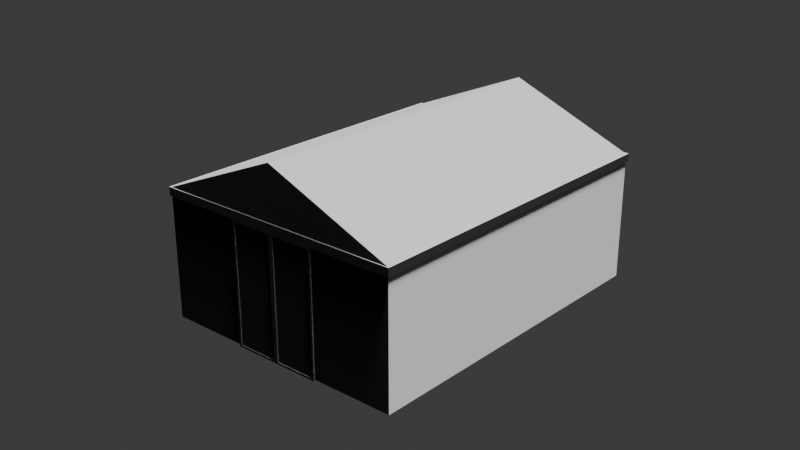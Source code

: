 # Source: sator_v3.blend  (saved by Blender 4.5.90; exported with 4.5.12 LTS)
import bpy
from mathutils import Matrix  # noqa: F401  (used for matrix-valued properties, if any)

bpy.ops.wm.read_factory_settings(use_empty=True)
scene = bpy.context.scene
scene.name = 'Scene'

# ---- collections
col_collection = bpy.data.collections.new('Collection'); scene.collection.children.link(col_collection)

# ---- materials (node trees are filled in below, after node groups)
mat_sator_bijela = bpy.data.materials.new('sator_bijela')
mat_sator_crna = bpy.data.materials.new('sator_crna')

# ---- material node trees
mat_sator_bijela.use_nodes = True; mat_sator_bijela.node_tree.nodes.clear()
_N = mat_sator_bijela.node_tree.nodes; _L = mat_sator_bijela.node_tree.links
n0 = _N.new('ShaderNodeBsdfPrincipled'); n0.name = 'Principled BSDF'; n0.location = (-200, 100)
n0.inputs[0].default_value = (0.7913, 0.7913, 0.7913, 1.0)
n0.inputs[2].default_value = 0.9
n1 = _N.new('ShaderNodeOutputMaterial'); n1.name = 'Material Output'; n1.location = (200, 100)
n2 = _N.new('ShaderNodeTexNoise'); n2.name = 'Noise Texture'; n2.location = (-535, 114)
n2.inputs[2].default_value = 10.0
n2.inputs[4].default_value = 0.6
_L.new(n0.outputs[0], n1.inputs[0])
_L.new(n2.outputs[0], n0.inputs[5])
n1.is_active_output = True
mat_sator_crna.use_nodes = True; mat_sator_crna.node_tree.nodes.clear()
_N = mat_sator_crna.node_tree.nodes; _L = mat_sator_crna.node_tree.links
n0 = _N.new('ShaderNodeBsdfPrincipled'); n0.name = 'Principled BSDF.001'; n0.location = (-130, 151)
n0.inputs[0].default_value = (0.008799, 0.008799, 0.008799, 1.0)
n0.inputs[2].default_value = 0.9
n1 = _N.new('ShaderNodeOutputMaterial'); n1.name = 'Material Output.001'; n1.location = (270, 151)
n2 = _N.new('ShaderNodeTexNoise'); n2.name = 'Noise Texture'; n2.location = (-465, 164)
n2.inputs[2].default_value = 10.0
n2.inputs[4].default_value = 0.6
_L.new(n0.outputs[0], n1.inputs[0])
_L.new(n2.outputs[0], n0.inputs[5])
n1.is_active_output = True

# ---- world
world_world = bpy.data.worlds.new('World'); scene.world = world_world
world_world.use_nodes = True; world_world.node_tree.nodes.clear()
_N = world_world.node_tree.nodes; _L = world_world.node_tree.links
n0 = _N.new('ShaderNodeOutputWorld'); n0.name = 'World Output'; n0.location = (200, 100)
n1 = _N.new('ShaderNodeBackground'); n1.name = 'Background'; n1.location = (-200, 100)
n1.inputs[0].default_value = (0.05088, 0.05088, 0.05088, 1.0)
_L.new(n1.outputs[0], n0.inputs[0])
n0.is_active_output = True
world_world.color = (0.05088, 0.05088, 0.05088)
world_world.sun_shadow_jitter_overblur = 0.0

# ---- cameras
cam_camera = bpy.data.cameras.new('Camera')
cam_camera.clip_end = 100.0
cam_camera.ortho_scale = 7.314

# ---- lights
light_light = bpy.data.lights.new('Light', 'SUN')
light_light.angle = 0.1993
light_light.energy = 5.0
light_light.shadow_soft_size = 0.1
light_light.shadow_cascade_max_distance = 1000.0

# ---- meshes
me_cube_025 = bpy.data.meshes.new('Cube.025')
me_cube_025.from_pydata([(-1.0, -1.0, -1.0), (-1.0, -1.0, 1.0), (-1.0, 1.0, -1.0), (-1.0, 1.0, 1.0), (1.0, -1.0, -1.0), (1.0, -1.0, 1.0), (1.0, 1.0, -1.0), (1.0, 1.0, 1.0), (0.0, 1.0, -1.0), (0.0, 1.0, 1.0), (0.0, -1.0, -1.0), (0.0, -1.0, 1.0), (0.0, 1.0, 1.821), (0.0, -1.0, 1.821), (-1.0, -1.0, 0.8729), (-1.0, 1.0, 0.8729), (1.0, 1.0, 0.8729), (1.0, -1.0, 0.8729), (0.0, 1.0, 0.8729), (-0.3562, -1.0, -1.0), (-0.3562, -1.0, 0.8729), (0.3562, -1.0, -1.0), (0.3562, -1.0, 0.8729), (-1.011, -1.008, 0.8761), (-1.011, -1.008, 1.005), (-1.011, 1.014, 1.005), (0.0, 1.014, 1.005), (1.011, 1.014, 1.005), (1.011, -1.008, 1.005), (0.0, -1.008, 1.005), (-0.3602, -1.008, -1.018), (0.0, -1.008, -1.018), (0.0, -1.008, 0.8761), (-1.011, 1.014, 0.8761), (1.011, 1.014, 0.8761), (1.011, -1.008, 0.8761), (0.0, 1.014, 0.8761), (0.3602, -1.008, 0.8761), (-0.3602, -1.008, 0.8761), (0.3602, -1.008, -1.018), (0.3408, -1.008, -0.9861), (0.3408, -1.008, 0.8444), (0.01935, -1.008, 0.8444), (0.01935, -1.008, -0.9861), (-0.01935, -1.008, -0.9861), (-0.01935, -1.008, 0.8444), (-0.3408, -1.008, 0.8444), (-0.3408, -1.008, -0.9861), (0.3408, -1.004, 0.8444), (0.3408, -1.004, -0.9861), (0.01935, -1.004, -0.9861), (0.01935, -1.004, 0.8444), (-0.01935, -1.004, 0.8444), (-0.01935, -1.004, -0.9861), (-0.3408, -1.004, -0.9861), (-0.3408, -1.004, 0.8444)], [], [(19, 10, 31, 30), (16, 18, 36, 34), (21, 22, 37, 39), (3, 9, 26, 25), (8, 6, 4, 21, 10), (11, 5, 13), (2, 8, 10, 19, 0), (17, 16, 34, 35), (9, 7, 27, 26), (1, 13, 12, 3), (7, 12, 13, 5), (13, 1, 11), (9, 3, 12), (12, 7, 9), (2, 15, 18, 8), (22, 17, 35, 37), (19, 20, 14, 0), (6, 16, 17, 4), (8, 18, 16, 6), (0, 14, 15, 2), (14, 20, 38, 23), (4, 17, 22, 21), (23, 24, 25, 33), (36, 26, 27, 34), (34, 27, 28, 35), (32, 29, 24, 23, 38), (35, 28, 29, 32, 37), (33, 25, 26, 36), (43, 40, 49, 50), (42, 43, 50, 51), (15, 14, 23, 33), (5, 11, 29, 28), (7, 5, 28, 27), (1, 3, 25, 24), (18, 15, 33, 36), (20, 19, 30, 38), (11, 1, 24, 29), (10, 21, 39, 31), (39, 37, 41, 40), (37, 32, 42, 41), (32, 31, 43, 42), (31, 39, 40, 43), (31, 32, 45, 44), (32, 38, 46, 45), (38, 30, 47, 46), (30, 31, 44, 47), (49, 48, 51, 50), (53, 52, 55, 54), (45, 46, 55, 52), (44, 45, 52, 53), (41, 42, 51, 48), (46, 47, 54, 55), (40, 41, 48, 49), (47, 44, 53, 54)])
me_cube_025.polygons.foreach_set('material_index', [0, 0, 0, 0, 0, 0, 0, 0, 0, 0, 0, 0, 0, 0, 0, 0, 0, 0, 0, 0, 0, 0, 1, 1, 1, 1, 1, 1, 0, 0, 0, 0, 0, 0, 0, 0, 0, 0, 1, 1, 1, 1, 1, 1, 1, 1, 0, 0, 0, 0, 0, 0, 0, 0])
_uv = me_cube_025.uv_layers.new(name='UVMap')
_uv.uv.foreach_set('vector', [0.1875, 0.75, 0.25, 0.75, 0.25, 0.75, 0.1875, 0.75, 0.6091, 0.5, 0.6091, 0.375, 0.6091, 0.375, 0.6091, 0.5, 0.375, 0.8125, 0.6091, 0.8125, 0.6091, 0.8125, 0.375, 0.8125, 0.625, 0.25, 0.75, 0.5, 0.75, 0.5, 0.625, 0.25, 0.25, 0.5, 0.375, 0.5, 0.375, 0.75, 0.3125, 0.75, 0.25, 0.75, 0.75, 0.75, 0.625, 0.75, 0.0, 0.0, 0.125, 0.5, 0.25, 0.5, 0.25, 0.75, 0.1875, 0.75, 0.125, 0.75, 0.6091, 0.75, 0.6091, 0.5, 0.6091, 0.5, 0.6091, 0.75, 0.75, 0.5, 0.625, 0.5, 0.625, 0.5, 0.75, 0.5, 0.625, 0.0, 0.0, 0.0, 0.0, 0.0, 0.625, 0.25, 0.625, 0.5, 0.0, 0.0, 0.0, 0.0, 0.625, 0.75, 0.0, 0.0, 0.875, 0.75, 0.75, 0.75, 0.75, 0.5, 0.625, 0.25, 0.0, 0.0, 0.0, 0.0, 0.625, 0.5, 0.75, 0.5, 0.375, 0.25, 0.6091, 0.25, 0.6091, 0.375, 0.375, 0.375, 0.6091, 0.8125, 0.6091, 0.75, 0.6091, 0.75, 0.6091, 0.8125, 0.375, 0.9375, 0.6091, 0.9375, 0.6091, 1.0, 0.375, 1.0, 0.375, 0.5, 0.6091, 0.5, 0.6091, 0.75, 0.375, 0.75, 0.375, 0.375, 0.6091, 0.375, 0.6091, 0.5, 0.375, 0.5, 0.375, 0.0, 0.6091, 0.0, 0.6091, 0.25, 0.375, 0.25, 0.6091, 1.0, 0.6091, 0.9375, 0.6091, 0.9375, 0.6091, 1.0, 0.375, 0.75, 0.6091, 0.75, 0.6091, 0.8125, 0.375, 0.8125, 0.6091, 0.0, 0.625, 0.0, 0.625, 0.25, 0.6091, 0.25, 0.6091, 0.375, 0.625, 0.375, 0.625, 0.5, 0.6091, 0.5, 0.6091, 0.5, 0.625, 0.5, 0.625, 0.75, 0.6091, 0.75, 0.6091, 0.875, 0.625, 0.875, 0.625, 1.0, 0.6091, 1.0, 0.6091, 0.9375, 0.6091, 0.75, 0.625, 0.75, 0.625, 0.875, 0.6091, 0.875, 0.6091, 0.8125, 0.6091, 0.25, 0.625, 0.25, 0.625, 0.375, 0.6091, 0.375, 0.3796, 0.8685, 0.3796, 0.819, 0.3796, 0.819, 0.3796, 0.8685, 0.6045, 0.8685, 0.3796, 0.8685, 0.3796, 0.8685, 0.6045, 0.8685, 0.6091, 0.25, 0.6091, 0.0, 0.6091, 0.0, 0.6091, 0.25, 0.625, 0.75, 0.75, 0.75, 0.75, 0.75, 0.625, 0.75, 0.625, 0.5, 0.625, 0.75, 0.625, 0.75, 0.625, 0.5, 0.625, 0.0, 0.625, 0.25, 0.625, 0.25, 0.625, 0.0, 0.6091, 0.375, 0.6091, 0.25, 0.6091, 0.25, 0.6091, 0.375, 0.6091, 0.9375, 0.375, 0.9375, 0.375, 0.9375, 0.6091, 0.9375, 0.75, 0.75, 0.875, 0.75, 0.875, 0.75, 0.75, 0.75, 0.25, 0.75, 0.3125, 0.75, 0.3125, 0.75, 0.25, 0.75, 0.375, 0.8125, 0.6091, 0.8125, 0.6045, 0.819, 0.3796, 0.819, 0.6091, 0.8125, 0.6091, 0.875, 0.6045, 0.8685, 0.6045, 0.819, 0.6091, 0.875, 0.375, 0.875, 0.3796, 0.8685, 0.6045, 0.8685, 0.375, 0.875, 0.375, 0.8125, 0.3796, 0.819, 0.3796, 0.8685, 0.375, 0.875, 0.6091, 0.875, 0.6045, 0.8815, 0.3796, 0.8815, 0.6091, 0.875, 0.6091, 0.9375, 0.6045, 0.931, 0.6045, 0.8815, 0.6091, 0.9375, 0.375, 0.9375, 0.3796, 0.931, 0.6045, 0.931, 0.375, 0.9375, 0.375, 0.875, 0.3796, 0.8815, 0.3796, 0.931, 0.3796, 0.819, 0.6045, 0.819, 0.6045, 0.8685, 0.3796, 0.8685, 0.3796, 0.8815, 0.6045, 0.8815, 0.6045, 0.931, 0.3796, 0.931, 0.6045, 0.8815, 0.6045, 0.931, 0.6045, 0.931, 0.6045, 0.8815, 0.3796, 0.8815, 0.6045, 0.8815, 0.6045, 0.8815, 0.3796, 0.8815, 0.6045, 0.819, 0.6045, 0.8685, 0.6045, 0.8685, 0.6045, 0.819, 0.6045, 0.931, 0.3796, 0.931, 0.3796, 0.931, 0.6045, 0.931, 0.3796, 0.819, 0.6045, 0.819, 0.6045, 0.819, 0.3796, 0.819, 0.3796, 0.931, 0.3796, 0.8815, 0.3796, 0.8815, 0.3796, 0.931])
me_cube_025.materials.append(mat_sator_bijela)
me_cube_025.materials.append(mat_sator_crna)
me_cube_025.update()

# ---- objects
ob_light = bpy.data.objects.new('Light', light_light)
ob_camera = bpy.data.objects.new('Camera', cam_camera)
ob_sator_srednji = bpy.data.objects.new('sator_srednji', me_cube_025)

# ---- transforms, parenting, visibility, modifiers, constraints
ob_light.location = (0.0, 0.0, 0.0)
ob_light.rotation_euler = (-0.05236, 0.2094, 0.0)
ob_light.lock_rotations_4d = False
ob_light.empty_display_type = 'ARROWS'
ob_light.color = (0.0, 0.0, 0.0, 0.0)
ob_light.lineart.crease_threshold = 0.0
ob_camera.location = (5.979, -6.949, 4.53)
ob_camera.rotation_euler = (1.175, -1.859e-06, 0.7181)
ob_camera.lock_rotations_4d = False
ob_camera.empty_display_type = 'ARROWS'
ob_camera.color = (0.0, 0.0, 0.0, 0.0)
ob_camera.display_type = 'WIRE'
ob_camera.lineart.crease_threshold = 0.0
ob_sator_srednji.location = (0.0, 0.0, 0.6126)
ob_sator_srednji.scale = (1.221, 1.629, 0.6107)

# ---- collection membership
col_collection.objects.link(ob_light)
col_collection.objects.link(ob_camera)
col_collection.objects.link(ob_sator_srednji)

# ---- scene / render settings (as saved in the file)
scene.camera = ob_camera
scene.frame_start = 1; scene.frame_end = 250; scene.frame_set(1)
scene.render.engine = 'BLENDER_EEVEE_NEXT'
bpy.context.view_layer.update()
